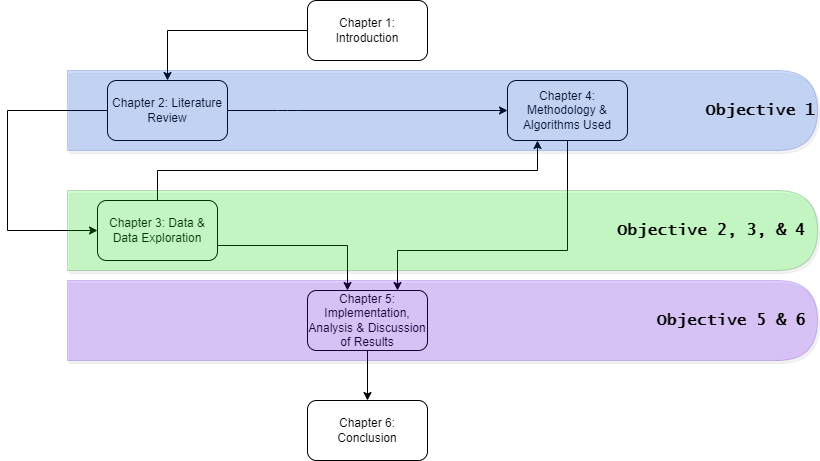

The diagram above was exported from draw.io. Its source (the exported page's mxGraphModel, read from the mxfile embedded in the PNG):
<mxGraphModel dx="1038" dy="556" grid="1" gridSize="10" guides="1" tooltips="1" connect="1" arrows="1" fold="1" page="1" pageScale="1" pageWidth="1169" pageHeight="827" math="0" shadow="0">
  <root>
    <mxCell id="0" />
    <mxCell id="1" parent="0" />
    <mxCell id="UYAJpT57cagdEVWVp0qr-1" value="Chapter 1: Introduction" style="rounded=1;whiteSpace=wrap;html=1;" vertex="1" parent="1">
      <mxGeometry x="520" y="80" width="120" height="60" as="geometry" />
    </mxCell>
    <mxCell id="UYAJpT57cagdEVWVp0qr-3" value="Chapter 6: Conclusion" style="rounded=1;whiteSpace=wrap;html=1;" vertex="1" parent="1">
      <mxGeometry x="520" y="480" width="120" height="60" as="geometry" />
    </mxCell>
    <mxCell id="UYAJpT57cagdEVWVp0qr-5" value="Chapter 4: Methodology &amp;amp; Algorithms Used" style="rounded=1;whiteSpace=wrap;html=1;" vertex="1" parent="1">
      <mxGeometry x="720" y="160" width="120" height="60" as="geometry" />
    </mxCell>
    <mxCell id="UYAJpT57cagdEVWVp0qr-6" value="Chapter 2: Literature Review" style="rounded=1;whiteSpace=wrap;html=1;" vertex="1" parent="1">
      <mxGeometry x="320" y="160" width="120" height="60" as="geometry" />
    </mxCell>
    <mxCell id="UYAJpT57cagdEVWVp0qr-8" value="Chapter 3: Data &amp;amp; Data Exploration" style="rounded=1;whiteSpace=wrap;html=1;" vertex="1" parent="1">
      <mxGeometry x="310" y="280" width="120" height="60" as="geometry" />
    </mxCell>
    <mxCell id="UYAJpT57cagdEVWVp0qr-9" value="Chapter 5: Implementation, Analysis &amp;amp; Discussion of Results" style="rounded=1;whiteSpace=wrap;html=1;gradientDirection=north;perimeterSpacing=0;fillStyle=auto;container=0;" vertex="1" parent="1">
      <mxGeometry x="520" y="370" width="120" height="60" as="geometry" />
    </mxCell>
    <mxCell id="UYAJpT57cagdEVWVp0qr-10" value="" style="endArrow=classic;html=1;rounded=0;exitX=0;exitY=0.5;exitDx=0;exitDy=0;entryX=0;entryY=0.5;entryDx=0;entryDy=0;" edge="1" parent="1" source="UYAJpT57cagdEVWVp0qr-6" target="UYAJpT57cagdEVWVp0qr-8">
      <mxGeometry width="50" height="50" relative="1" as="geometry">
        <mxPoint x="670" y="290" as="sourcePoint" />
        <mxPoint x="250" y="280" as="targetPoint" />
        <Array as="points">
          <mxPoint x="220" y="190" />
          <mxPoint x="220" y="310" />
        </Array>
      </mxGeometry>
    </mxCell>
    <mxCell id="UYAJpT57cagdEVWVp0qr-15" value="" style="endArrow=classic;html=1;rounded=0;exitX=0.5;exitY=1;exitDx=0;exitDy=0;entryX=0.5;entryY=0;entryDx=0;entryDy=0;" edge="1" parent="1" source="UYAJpT57cagdEVWVp0qr-9" target="UYAJpT57cagdEVWVp0qr-3">
      <mxGeometry width="50" height="50" relative="1" as="geometry">
        <mxPoint x="780" y="464" as="sourcePoint" />
        <mxPoint x="830" y="414" as="targetPoint" />
      </mxGeometry>
    </mxCell>
    <mxCell id="UYAJpT57cagdEVWVp0qr-16" value="" style="endArrow=classic;html=1;rounded=0;exitX=1;exitY=0.75;exitDx=0;exitDy=0;" edge="1" parent="1" source="UYAJpT57cagdEVWVp0qr-8">
      <mxGeometry width="50" height="50" relative="1" as="geometry">
        <mxPoint x="520" y="340" as="sourcePoint" />
        <mxPoint x="560" y="370" as="targetPoint" />
        <Array as="points">
          <mxPoint x="560" y="325" />
        </Array>
      </mxGeometry>
    </mxCell>
    <mxCell id="UYAJpT57cagdEVWVp0qr-17" value="" style="endArrow=classic;html=1;rounded=0;exitX=0.5;exitY=0;exitDx=0;exitDy=0;entryX=0.25;entryY=1;entryDx=0;entryDy=0;" edge="1" parent="1" source="UYAJpT57cagdEVWVp0qr-8" target="UYAJpT57cagdEVWVp0qr-5">
      <mxGeometry width="50" height="50" relative="1" as="geometry">
        <mxPoint x="460" y="300" as="sourcePoint" />
        <mxPoint x="690" y="230" as="targetPoint" />
        <Array as="points">
          <mxPoint x="370" y="250" />
          <mxPoint x="750" y="250" />
        </Array>
      </mxGeometry>
    </mxCell>
    <mxCell id="UYAJpT57cagdEVWVp0qr-19" value="" style="endArrow=classic;html=1;rounded=1;exitX=1;exitY=0.5;exitDx=0;exitDy=0;entryX=0;entryY=0.5;entryDx=0;entryDy=0;" edge="1" parent="1" source="UYAJpT57cagdEVWVp0qr-6" target="UYAJpT57cagdEVWVp0qr-5">
      <mxGeometry width="50" height="50" relative="1" as="geometry">
        <mxPoint x="560" y="310" as="sourcePoint" />
        <mxPoint x="610" y="260" as="targetPoint" />
        <Array as="points">
          <mxPoint x="500" y="190" />
        </Array>
      </mxGeometry>
    </mxCell>
    <mxCell id="UYAJpT57cagdEVWVp0qr-22" value="" style="endArrow=classic;html=1;rounded=0;entryX=0.75;entryY=0;entryDx=0;entryDy=0;exitX=0.5;exitY=1;exitDx=0;exitDy=0;" edge="1" parent="1" source="UYAJpT57cagdEVWVp0qr-5" target="UYAJpT57cagdEVWVp0qr-9">
      <mxGeometry width="50" height="50" relative="1" as="geometry">
        <mxPoint x="590" y="340" as="sourcePoint" />
        <mxPoint x="640" y="290" as="targetPoint" />
        <Array as="points">
          <mxPoint x="780" y="330" />
          <mxPoint x="610" y="330" />
        </Array>
      </mxGeometry>
    </mxCell>
    <mxCell id="UYAJpT57cagdEVWVp0qr-24" value="" style="endArrow=classic;html=1;rounded=0;entryX=0.5;entryY=0;entryDx=0;entryDy=0;exitX=0;exitY=0.5;exitDx=0;exitDy=0;" edge="1" parent="1" source="UYAJpT57cagdEVWVp0qr-1" target="UYAJpT57cagdEVWVp0qr-6">
      <mxGeometry width="50" height="50" relative="1" as="geometry">
        <mxPoint x="585" y="190" as="sourcePoint" />
        <mxPoint x="635" y="140" as="targetPoint" />
        <Array as="points">
          <mxPoint x="380" y="110" />
        </Array>
      </mxGeometry>
    </mxCell>
    <mxCell id="UYAJpT57cagdEVWVp0qr-32" value="&lt;h3&gt;&lt;font color=&quot;#000000&quot;&gt;&lt;font style=&quot;font-size: 16px;&quot; face=&quot;Lucida Console&quot;&gt;Objective &lt;/font&gt;&lt;font style=&quot;font-size: 16px;&quot; face=&quot;Lucida Console&quot;&gt;1&lt;/font&gt;&lt;/font&gt;&lt;/h3&gt;" style="shape=delay;whiteSpace=wrap;html=1;shadow=1;fillStyle=auto;gradientDirection=north;opacity=20;align=right;fillColor=#0050ef;fontColor=#ffffff;strokeColor=#001DBC;" vertex="1" parent="1">
      <mxGeometry x="280" y="150" width="750" height="80" as="geometry" />
    </mxCell>
    <mxCell id="UYAJpT57cagdEVWVp0qr-34" value="&lt;h3&gt;&lt;font style=&quot;font-size: 16px;&quot; face=&quot;Lucida Console&quot;&gt;Objective 2, 3, &amp;amp; 4&amp;nbsp;&lt;/font&gt;&lt;/h3&gt;" style="shape=delay;whiteSpace=wrap;html=1;shadow=1;fillStyle=auto;gradientDirection=north;opacity=20;align=right;fillColor=#00FF00;strokeColor=#003300;gradientColor=none;" vertex="1" parent="1">
      <mxGeometry x="280" y="270" width="750" height="80" as="geometry" />
    </mxCell>
    <mxCell id="UYAJpT57cagdEVWVp0qr-35" value="&lt;h3&gt;&lt;font color=&quot;#000000&quot; style=&quot;font-size: 16px;&quot; face=&quot;Lucida Console&quot;&gt;Objective 5 &amp;amp; 6&amp;nbsp;&lt;/font&gt;&lt;/h3&gt;" style="shape=delay;whiteSpace=wrap;html=1;shadow=1;fillStyle=auto;gradientDirection=north;opacity=20;align=right;fillColor=#6a00ff;fontColor=#ffffff;strokeColor=#3700CC;" vertex="1" parent="1">
      <mxGeometry x="280" y="360" width="750" height="80" as="geometry" />
    </mxCell>
  </root>
</mxGraphModel>